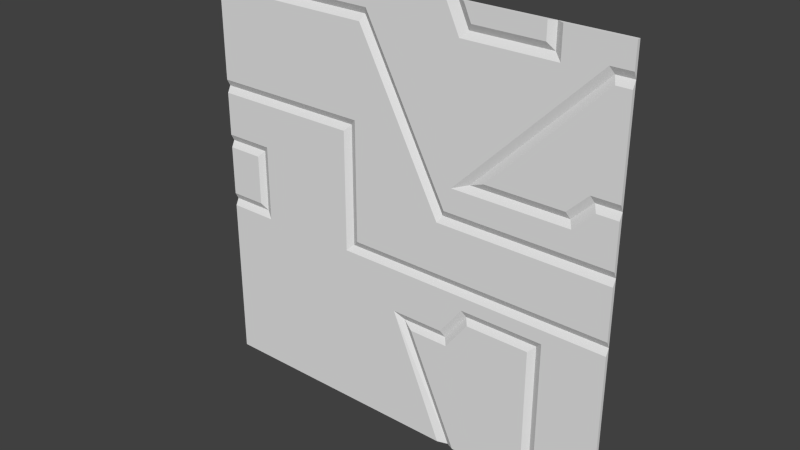 # Source: exec2_1.blend  (saved by Blender 2.76.0; exported with 4.5.12 LTS)
import bpy
from mathutils import Matrix  # noqa: F401  (used for matrix-valued properties, if any)

bpy.ops.wm.read_factory_settings(use_empty=True)
scene = bpy.context.scene
scene.name = 'Scene'

# ---- collections
col_collection_1 = bpy.data.collections.new('Collection 1'); scene.collection.children.link(col_collection_1)

# ---- materials (node trees are filled in below, after node groups)
mat_exec2_1 = bpy.data.materials.new('exec2_1')
mat_exec2_1.alpha_threshold = 0.0
mat_exec2_1.use_transparent_shadow = False
mat_exec2_1.roughness = 0.5
mat_exec2_1.specular_intensity = 0.0

# ---- material node trees

# ---- world
world_world = bpy.data.worlds.new('World'); scene.world = world_world
world_world.color = (0.05088, 0.05088, 0.05088)
world_world.use_sun_shadow = False
world_world.sun_shadow_jitter_overblur = 0.0
world_world.cycles.sampling_method = 'MANUAL'
world_world.cycles.sample_map_resolution = 256

# ---- meshes
me_exec2_1 = bpy.data.meshes.new('exec2_1')
me_exec2_1.from_pydata([(-1.28, 1.28, -1.28), (1.28, 1.28, -1.28), (-1.28, 1.28, 1.28), (1.28, 1.28, 1.28), (0.8801, 1.28, -1.28), (0.8801, 1.28, 1.28), (-0.3398, 1.28, 1.28), (-0.3398, 1.28, -1.28), (-1.28, 1.28, -0.2397), (1.28, 1.28, -0.2397), (0.8801, 1.26, -0.1997), (-0.2998, 1.26, -0.1997), (-1.28, 1.28, -0.3999), (1.28, 1.28, -0.3999), (0.8401, 1.26, -0.4399), (-1.28, 1.28, -0.5799), (1.28, 1.28, -0.5799), (0.8401, 1.26, -0.5799), (1.28, 1.28, 0.1401), (0.8801, 1.26, 0.1001), (-0.2998, 1.26, 0.1401), (-1.28, 1.28, 0.1401), (1.28, 1.28, 0.36), (0.8801, 1.26, 0.4), (-0.2998, 1.26, 0.36), (-1.28, 1.28, 0.36), (1.28, 1.28, 0.4801), (0.8801, 1.26, 0.4801), (-0.2998, 1.26, 0.5201), (-1.28, 1.28, 0.4801), (0.8401, 1.26, 1.18), (-1.28, 1.28, 1.1), (1.28, 1.28, 1.1), (-0.3398, 1.28, 1.1), (-1.02, 1.28, 1.28), (-1.02, 1.28, -1.28), (-1.06, 1.26, -0.1997), (-1.06, 1.26, 0.1001), (-1.02, 1.26, 0.5201), (-1.02, 1.26, 1.06), (0.2507, 1.26, 0.1001), (0.1585, 1.28, 0.36), (0.095, 1.28, 0.4801), (-0.2568, 1.26, 1.06), (1.195, 1.26, 1.06), (0.5871, 1.26, 0.4518), (0.5353, 1.26, 0.4), (0.9084, 1.26, 0.7731), (1.138, 1.28, 0.4801), (1.001, 1.26, 0.4), (0.08608, 1.26, -0.6199), (0.3412, 1.28, -1.28), (0.3412, 1.28, 1.28), (0.3267, 1.26, -0.6199), (0.3412, 1.28, 1.28), (0.4316, 1.26, 1.18), (0.4621, 1.26, -0.4399), (-1.28, 1.26, -0.5799), (-1.28, 1.26, -1.28), (0.9201, 1.26, -1.28), (1.28, 1.26, -1.28), (1.28, 1.26, 1.28), (-1.02, 1.26, 1.28), (-1.28, 1.26, 1.28), (0.9201, 1.26, 1.28), (0.9201, 1.26, 1.1), (0.2812, 1.26, 1.28), (-0.3398, 1.26, 1.28), (-1.02, 1.26, -1.28), (-0.3398, 1.26, -1.28), (1.28, 1.26, -0.3999), (1.28, 1.26, -0.2797), (0.9201, 1.26, -0.3599), (0.8801, 1.26, -0.2797), (-0.3398, 1.26, -0.3999), (-0.3798, 1.26, -0.2797), (-0.9803, 1.26, -0.2797), (-1.28, 1.26, -0.2797), (-1.28, 1.26, -0.3999), (1.28, 1.26, -0.5799), (0.9201, 1.26, -0.5799), (-0.3398, 1.26, -0.5799), (0.4222, 1.26, -0.3599), (-1.02, 1.26, -0.3999), (-1.02, 1.26, -0.5799), (-0.03595, 1.26, -0.5399), (-0.3798, 1.26, 0.1401), (-1.28, 1.26, 0.36), (-1.28, 1.26, 0.1801), (-0.9803, 1.26, 0.1801), (1.28, 1.26, 0.1801), (0.8801, 1.26, 0.1801), (1.28, 1.26, 0.36), (0.8801, 1.26, 0.32), (-0.3798, 1.26, 0.36), (-1.28, 1.26, 0.4401), (-1.02, 1.26, 0.36), (1.038, 1.26, 0.32), (1.28, 1.26, 0.4401), (-0.3798, 1.26, 0.4401), (-1.02, 1.26, 0.4401), (1.28, 1.26, 1.14), (0.8801, 1.26, 1.06), (-0.3398, 1.26, 1.14), (0.366, 1.26, 1.1), (-1.28, 1.26, 1.14), (0.8601, 1.26, 0.8413), (1.159, 1.26, 1.14), (-0.2127, 1.26, 1.14), (-1.02, 1.26, 1.14), (0.2948, 1.26, 0.1801), (0.3388, 1.26, 0.32), (0.1785, 1.26, 0.4), (0.5388, 1.26, 0.5201), (0.115, 1.26, 0.5201), (1.158, 1.26, 0.4401), (0.2867, 1.26, -0.5399), (0.2812, 1.26, -1.28), (0.387, 1.26, -1.28), (0.8801, 1.28, 1.14), (0.8401, 1.26, -1.28), (-1.28, 1.26, 0.1001), (-1.28, 1.26, -0.1997), (0.8401, 1.26, 1.28), (-1.02, 1.28, -0.2397), (0.8801, 1.28, -0.2397), (-0.3398, 1.28, -0.2397), (0.8801, 1.28, -0.5799), (1.28, 1.26, -0.1997), (0.8801, 1.28, -0.3999), (-0.3398, 1.28, 0.1401), (1.28, 1.26, 0.1001), (-1.02, 1.28, 0.1401), (0.8801, 1.28, 0.1401), (-0.3398, 1.28, 0.36), (1.018, 1.28, 0.36), (0.8801, 1.28, 0.36), (-0.3398, 1.28, 0.4801), (-1.28, 1.26, 1.06), (-1.02, 1.28, 0.4801), (-1.28, 1.26, 0.5201), (-0.2327, 1.28, 1.1), (1.28, 1.26, 0.5201), (1.28, 1.26, 1.06), (-0.3398, 1.26, 1.06), (-1.02, 1.28, 1.1), (0.2748, 1.28, 0.1401), (0.1231, 1.26, 0.3413), (0.05964, 1.26, 0.4614), (1.179, 1.28, 1.1), (0.4388, 1.28, 0.36), (0.5588, 1.28, 0.4801), (0.8801, 1.28, 0.8013), (1.121, 1.26, 0.5201), (0.3067, 1.28, -0.5799), (0.02405, 1.28, -0.5799), (0.4422, 1.28, -0.3999), (0.406, 1.28, 1.14), (0.387, 1.26, 1.28)], [(5, 52)], [(12, 15, 57, 78), (22, 26, 98, 92), (134, 137, 99, 94), (16, 13, 70, 79), (41, 146, 110, 112), (29, 25, 87, 95), (141, 42, 114, 108), (157, 54, 66, 104), (124, 8, 77, 76), (33, 141, 108, 103), (9, 125, 73, 71), (11, 10, 19, 40, 20), (10, 128, 131, 19), (146, 133, 91, 110), (20, 40, 147, 24), (133, 18, 90, 91), (126, 130, 86, 75), (24, 147, 148, 28), (23, 49, 153, 27), (21, 132, 89, 88), (155, 154, 116, 85), (5, 119, 65, 64), (27, 153, 142, 143, 44, 47), (28, 148, 43, 144), (38, 28, 144, 39), (140, 38, 39, 138), (51, 155, 85, 117), (35, 7, 69, 68), (152, 149, 107, 106), (122, 36, 37, 121), (61, 64, 65, 102, 107, 101), (137, 139, 100, 99), (1, 16, 79, 60), (145, 33, 103, 109), (136, 150, 111, 93), (151, 152, 106, 113), (47, 45, 27), (45, 46, 23, 27), (15, 0, 58, 57), (42, 41, 112, 114), (50, 118, 120, 17, 53), (56, 53, 17, 14), (158, 55, 30, 123), (83, 74, 75, 76), (74, 82, 72, 73, 75), (72, 70, 71, 73), (80, 79, 70, 72), (81, 85, 116, 82, 74), (84, 81, 74, 83), (68, 69, 81, 84), (69, 117, 85, 81), (59, 60, 79, 80), (76, 75, 86, 89), (89, 86, 94, 96), (91, 90, 92, 97, 93), (96, 94, 99, 100), (2, 31, 105, 63), (87, 96, 100, 95), (88, 89, 96, 87), (58, 68, 84, 57), (57, 84, 83, 78), (78, 83, 76, 77), (112, 110, 91, 93, 111), (114, 112, 111, 113), (108, 114, 113, 106, 102), (106, 107, 102), (115, 97, 92, 98), (4, 1, 60, 59), (26, 48, 115, 98), (139, 29, 95, 100), (150, 151, 113, 111), (127, 4, 59, 80), (3, 61, 101, 32), (7, 51, 117, 69), (3, 5, 64, 61), (48, 135, 97, 115), (132, 124, 76, 89), (13, 9, 71, 70), (156, 129, 72, 82), (25, 21, 88, 87), (125, 126, 75, 73), (154, 156, 82, 116), (119, 157, 104, 65), (130, 134, 94, 86), (18, 22, 92, 90), (129, 127, 80, 72), (0, 35, 68, 58), (8, 12, 78, 77), (31, 145, 109, 105), (135, 136, 93, 97), (149, 32, 101, 107), (104, 66, 67, 62, 63, 105, 109, 103, 108, 102, 65), (120, 118, 51, 4), (123, 30, 119, 5), (122, 121, 21, 8), (36, 122, 8, 124), (10, 11, 126, 125), (128, 10, 125, 9), (14, 17, 127, 129), (17, 120, 4, 127), (131, 128, 9, 18), (11, 20, 130, 126), (121, 37, 132, 21), (19, 131, 18, 133), (20, 24, 134, 130), (49, 23, 136, 135), (24, 28, 137, 134), (140, 138, 31, 29), (38, 140, 29, 139), (143, 142, 26, 32), (144, 43, 141, 33), (138, 39, 145, 31), (28, 38, 139, 137), (39, 144, 33, 145), (37, 36, 124, 132), (40, 19, 133, 146), (147, 40, 146, 41), (148, 147, 41, 42), (43, 148, 42, 141), (44, 143, 32, 149), (23, 46, 150, 136), (45, 47, 152, 151), (46, 45, 151, 150), (47, 44, 149, 152), (142, 153, 48, 26), (153, 49, 135, 48), (50, 53, 154, 155), (118, 50, 155, 51), (56, 14, 129, 156), (158, 123, 5, 54), (30, 55, 157, 119), (55, 158, 54, 157), (53, 56, 156, 154), (34, 2, 63, 62, 67, 66, 54, 6)])
_uv = me_exec2_1.uv_layers.new(name='UVMap')
_uv.uv.foreach_set('vector', [0.0, 0.3438, 0.0, 0.2735, 0.0, 0.2735, 0.0, 0.3438, 1.0, 0.6406, 1.0, 0.6875, 1.0, 0.6719, 1.0, 0.6406, 0.3673, 0.6406, 0.3673, 0.6875, 0.3516, 0.6719, 0.3516, 0.6406, 1.0, 0.2735, 1.0, 0.3438, 1.0, 0.3438, 1.0, 0.2735, 0.797, 0.559, 0.845, 0.5591, 0.84, 0.5661, 0.792, 0.566, 0.0, 0.6875, 0.0, 0.6406, 0.0, 0.6406, 0.0, 0.6719, 0.6356, 0.5589, 0.7708, 0.559, 0.7658, 0.566, 0.6306, 0.5659, 0.6965, 0.9444, 0.6595, 0.9446, 0.6534, 0.9316, 0.7011, 0.9317, 0.0932, 0.4049, 0.01126, 0.4049, 0.01126, 0.3922, 0.1058, 0.3922, 0.3673, 0.9297, 0.4091, 0.9297, 0.4169, 0.9453, 0.3673, 0.9453, 1.0, 0.4064, 0.8438, 0.4064, 0.8438, 0.3907, 1.0, 0.3907, 0.3829, 0.422, 0.8438, 0.422, 0.8438, 0.5391, 0.5979, 0.5391, 0.3829, 0.5547, 0.8438, 0.422, 1.0, 0.422, 1.0, 0.5391, 0.8438, 0.5391, 0.6162, 0.5547, 0.8349, 0.5547, 0.8349, 0.5703, 0.6234, 0.5703, 0.3829, 0.5547, 0.5979, 0.5391, 0.5481, 0.6333, 0.3829, 0.6406, 0.8438, 0.5547, 1.0, 0.5547, 1.0, 0.5703, 0.8438, 0.5703, 0.3673, 0.4064, 0.3673, 0.5547, 0.3516, 0.5547, 0.3516, 0.3907, 0.3829, 0.6406, 0.5481, 0.6333, 0.5233, 0.6802, 0.3829, 0.7032, 0.8438, 0.6563, 0.891, 0.6563, 0.9379, 0.7032, 0.8438, 0.6875, 0.01206, 0.5563, 0.09261, 0.5563, 0.105, 0.5687, 0.01206, 0.5687, 0.5216, 0.2757, 0.6011, 0.2757, 0.5955, 0.2869, 0.5047, 0.2869, 0.8464, 0.9948, 0.8464, 0.9582, 0.8568, 0.9477, 0.8568, 0.9948, 0.8438, 0.6875, 0.9379, 0.7032, 1.0, 0.7032, 1.0, 0.914, 0.9698, 0.914, 0.8573, 0.802, 0.3829, 0.7032, 0.5233, 0.6802, 0.3997, 0.914, 0.3673, 0.914, 0.1015, 0.7032, 0.3829, 0.7032, 0.3673, 0.914, 0.1015, 0.914, 0.0, 0.7032, 0.1015, 0.7032, 0.1015, 0.914, 5.429e-08, 0.914, 0.6005, 0.3934, 0.5178, 0.3934, 0.5113, 0.3884, 0.5979, 0.3884, 0.1015, 5.429e-08, 0.3673, 0.0, 0.3673, 0.0, 0.1015, 5.429e-08, 0.9812, 0.935, 0.9948, 0.935, 0.9952, 0.9405, 0.9817, 0.9405, 0.0006646, 0.4229, 0.08516, 0.4229, 0.08516, 0.5382, 0.0006646, 0.5382, 0.978, 1.0, 0.8594, 1.0, 0.8594, 0.9298, 0.8438, 0.914, 0.9372, 0.9444, 0.978, 0.9453, 0.3673, 0.6875, 0.1015, 0.6875, 0.1015, 0.6719, 0.3516, 0.6719, 1.0, 5.429e-08, 1.0, 0.2735, 1.0, 0.2735, 1.0, 5.429e-08, 0.1015, 0.9297, 0.3673, 0.9297, 0.3673, 0.9453, 0.1015, 0.9453, 0.8438, 0.6386, 0.7058, 0.6386, 0.6668, 0.6271, 0.8438, 0.6271, 0.9666, 0.935, 0.9812, 0.935, 0.9817, 0.9405, 0.9671, 0.9405, 0.8573, 0.802, 0.7293, 0.6765, 0.8438, 0.6875, 0.7293, 0.6765, 0.7091, 0.6563, 0.8438, 0.6563, 0.8438, 0.6875, 0.0, 0.2735, 0.0, 5.429e-08, 0.0, 5.429e-08, 0.0, 0.2735, 0.7708, 0.559, 0.797, 0.559, 0.792, 0.566, 0.7658, 0.566, 0.5424, 0.257, 0.6588, 0.00154, 0.8268, 0.00154, 0.8268, 0.2725, 0.6355, 0.257, 0.6879, 0.3266, 0.6355, 0.257, 0.8268, 0.2725, 0.8268, 0.3266, 0.6545, 0.999, 0.6722, 0.962, 0.8236, 0.962, 0.8236, 0.999, 0.1015, 0.3438, 0.3673, 0.3438, 0.3516, 0.3907, 0.1171, 0.3907, 0.3673, 0.3438, 0.6649, 0.3594, 0.8594, 0.3594, 0.8438, 0.3907, 0.3516, 0.3907, 0.8594, 0.3594, 1.0, 0.3438, 1.0, 0.3907, 0.8438, 0.3907, 0.8594, 0.2735, 1.0, 0.2735, 1.0, 0.3438, 0.8594, 0.3594, 0.3673, 0.2735, 0.472, 0.2984, 0.5732, 0.2984, 0.6122, 0.3602, 0.3673, 0.3438, 0.1015, 0.2735, 0.3673, 0.2735, 0.3673, 0.3438, 0.1015, 0.3438, 0.1015, 5.429e-08, 0.3673, 0.0, 0.3673, 0.2735, 0.1015, 0.2735, 0.3673, 0.0, 0.5928, 0.0, 0.472, 0.2984, 0.3673, 0.2735, 0.8594, 5.429e-08, 1.0, 5.429e-08, 1.0, 0.2735, 0.8594, 0.2735, 0.1171, 0.3907, 0.3516, 0.3907, 0.3516, 0.5547, 0.1171, 0.5703, 0.1171, 0.5703, 0.3516, 0.5547, 0.3516, 0.6406, 0.1015, 0.6406, 0.8438, 0.5796, 1.0, 0.5796, 1.0, 0.6406, 0.9297, 0.625, 0.8438, 0.625, 0.1015, 0.6406, 0.3516, 0.6406, 0.3516, 0.6719, 0.1015, 0.6719, 0.0, 1.0, 5.429e-08, 0.9297, 5.429e-08, 0.9453, 0.0, 1.0, 0.0, 0.6406, 0.1015, 0.6406, 0.1015, 0.6719, 0.0, 0.6719, 0.0, 0.5703, 0.1171, 0.5703, 0.1015, 0.6406, 0.0, 0.6406, 0.0, 5.429e-08, 0.1015, 5.429e-08, 0.1015, 0.2735, 0.0, 0.2735, 0.0, 0.2735, 0.1015, 0.2735, 0.1015, 0.3438, 0.0, 0.3438, 0.0, 0.3438, 0.1015, 0.3438, 0.1171, 0.3907, 0.0, 0.3907, 0.5952, 0.6563, 0.6406, 0.5796, 0.8438, 0.5796, 0.8438, 0.625, 0.6406, 0.625, 0.5704, 0.7032, 0.5952, 0.6563, 0.6206, 0.6333, 0.6987, 0.7114, 0.4424, 0.9533, 0.5704, 0.7032, 0.6987, 0.7114, 0.8242, 0.8369, 0.8438, 0.914, 0.8242, 0.8369, 0.9372, 0.9444, 0.8438, 0.914, 0.974, 0.6719, 0.9271, 0.625, 1.0, 0.6406, 1.0, 0.6719, 0.8438, 5.429e-08, 1.0, 5.429e-08, 1.0, 5.429e-08, 0.8594, 5.429e-08, 0.9885, 0.6862, 0.9644, 0.6862, 0.9678, 0.6732, 0.9885, 0.6732, 0.1015, 0.6875, 0.0, 0.6875, 0.0, 0.6719, 0.1015, 0.6719, 0.9611, 0.935, 0.9666, 0.935, 0.9671, 0.9405, 0.958, 0.9405, 0.8438, 0.2735, 0.8438, 5.429e-08, 0.8594, 5.429e-08, 0.8594, 0.2735, 1.0, 1.0, 1.0, 1.0, 1.0, 0.9453, 1.0, 0.9297, 0.3673, 0.0, 0.6333, 0.0, 0.6099, 0.0, 0.3673, 0.0, 1.0, 1.0, 0.8438, 1.0, 0.8594, 1.0, 1.0, 1.0, 0.9988, 0.6759, 0.9674, 0.6759, 0.9648, 0.668, 0.9962, 0.668, 0.1033, 0.5368, 0.1033, 0.4243, 0.1152, 0.4125, 0.1152, 0.5486, 1.0, 0.3438, 1.0, 0.4064, 1.0, 0.3907, 1.0, 0.3438, 0.6727, 0.3438, 0.8438, 0.3438, 0.8594, 0.3594, 0.6649, 0.3594, 0.0, 0.6406, 0.0, 0.5547, 0.0, 0.5703, 0.0, 0.6406, 0.8438, 0.4064, 0.3673, 0.4064, 0.3516, 0.3907, 0.8438, 0.3907, 0.5399, 0.2845, 0.5883, 0.2846, 0.5925, 0.2932, 0.5441, 0.2931, 0.8271, 0.9439, 0.6753, 0.9439, 0.6625, 0.9313, 0.8399, 0.9313, 0.3673, 0.5547, 0.3673, 0.6406, 0.3516, 0.6406, 0.3516, 0.5547, 1.0, 0.5547, 1.0, 0.6406, 1.0, 0.6406, 1.0, 0.5703, 0.8438, 0.3438, 0.8438, 0.2735, 0.8594, 0.2735, 0.8594, 0.3594, 0.0, 5.429e-08, 0.1015, 5.429e-08, 0.1015, 5.429e-08, 0.0, 5.429e-08, 0.0, 0.4064, 0.0, 0.3438, 0.0, 0.3438, 0.0, 0.3907, 5.429e-08, 0.9297, 0.1015, 0.9297, 0.1015, 0.9453, 5.429e-08, 0.9453, 0.8975, 0.6406, 0.8438, 0.6406, 0.8438, 0.625, 0.9053, 0.625, 0.9604, 0.9297, 1.0, 0.9297, 1.0, 0.9453, 0.9526, 0.9453, 0.627, 0.9298, 0.5938, 1.0, 0.3603, 1.0, 0.1003, 1.0, 0.0, 1.0, 5.429e-08, 0.9533, 0.1015, 0.9533, 0.3892, 0.9533, 0.442, 0.9533, 0.8438, 0.914, 0.8594, 0.9298, 0.8282, 5.429e-08, 0.6512, 0.0, 0.6333, 0.0, 0.8438, 5.429e-08, 0.831, 0.9899, 0.831, 0.9653, 0.8409, 0.9555, 0.8409, 0.9899, 0.0, 0.422, 0.0, 0.5391, 0.0, 0.5547, 0.0, 0.4064, 0.0759, 0.4198, 0.01435, 0.4198, 0.01435, 0.4086, 0.0871, 0.4086, 0.8438, 0.422, 0.3829, 0.422, 0.3673, 0.4064, 0.8438, 0.4064, 1.0, 0.422, 0.8438, 0.422, 0.8438, 0.4064, 1.0, 0.4064, 0.8301, 0.308, 0.8301, 0.2572, 0.8419, 0.2572, 0.8419, 0.3226, 0.8301, 0.2572, 0.8301, 0.00273, 0.8419, 0.00273, 0.8419, 0.2572, 1.0, 0.5391, 1.0, 0.422, 1.0, 0.4064, 1.0, 0.5547, 0.3829, 0.422, 0.3829, 0.5547, 0.3673, 0.5547, 0.3673, 0.4064, 0.01506, 0.5414, 0.0754, 0.5414, 0.08639, 0.5524, 0.01506, 0.5524, 0.8438, 0.5391, 1.0, 0.5391, 1.0, 0.5547, 0.8438, 0.5547, 0.3829, 0.5547, 0.3829, 0.6406, 0.3673, 0.6406, 0.3673, 0.5547, 0.891, 0.6563, 0.8438, 0.6563, 0.8438, 0.6406, 0.8975, 0.6406, 0.3829, 0.6406, 0.3829, 0.7032, 0.3673, 0.6875, 0.3673, 0.6406, 0.0, 0.7032, 5.429e-08, 0.914, 5.429e-08, 0.9297, 0.0, 0.6875, 0.1015, 0.7032, 0.0, 0.7032, 0.0, 0.6875, 0.1015, 0.6875, 1.0, 0.914, 1.0, 0.7032, 1.0, 0.6875, 1.0, 0.9297, 0.3673, 0.914, 0.3997, 0.914, 0.4091, 0.9297, 0.3673, 0.9297, 5.429e-08, 0.914, 0.1015, 0.914, 0.1015, 0.9297, 5.429e-08, 0.9297, 0.3829, 0.7032, 0.1015, 0.7032, 0.1015, 0.6875, 0.3673, 0.6875, 0.1015, 0.914, 0.3673, 0.914, 0.3673, 0.9297, 0.1015, 0.9297, 0.08717, 0.529, 0.08717, 0.4321, 0.1001, 0.4191, 0.1001, 0.5419, 0.5979, 0.5391, 0.8438, 0.5391, 0.8438, 0.5547, 0.6073, 0.5547, 0.6934, 0.5307, 0.72, 0.5307, 0.7179, 0.5474, 0.6937, 0.5475, 0.6802, 0.5307, 0.6934, 0.5307, 0.6937, 0.5475, 0.6804, 0.5475, 0.6143, 0.5308, 0.6802, 0.5307, 0.6804, 0.5475, 0.6122, 0.5476, 0.9981, 0.9197, 0.9926, 0.9197, 0.9926, 0.9102, 0.9992, 0.9102, 0.8438, 0.6563, 0.7091, 0.6563, 0.6714, 0.6406, 0.8438, 0.6406, 0.9891, 0.6964, 0.9685, 0.6964, 0.9685, 0.6946, 0.9891, 0.6946, 0.9925, 0.6964, 0.9891, 0.6964, 0.9891, 0.6946, 0.9968, 0.6946, 0.9685, 0.6964, 0.9501, 0.6964, 0.9493, 0.6946, 0.9685, 0.6946, 0.9922, 0.7008, 0.9492, 0.7008, 0.9537, 0.6899, 0.9922, 0.6899, 0.9808, 0.6983, 0.9576, 0.6983, 0.9553, 0.6928, 0.9785, 0.6928, 0.5499, 0.2615, 0.6, 0.2615, 0.5959, 0.2698, 0.537, 0.2698, 0.5401, 0.2298, 0.529, 0.2541, 0.5267, 0.2556, 0.5385, 0.2298, 0.6923, 0.3293, 0.8175, 0.3293, 0.8308, 0.3426, 0.6857, 0.3426, 0.6499, 1.0, 0.8282, 1.0, 0.8438, 1.0, 0.6333, 1.0, 0.8092, 0.9591, 0.6889, 0.9591, 0.6814, 0.9473, 0.821, 0.9473, 0.6955, 0.9649, 0.6746, 0.9649, 0.6711, 0.9575, 0.7002, 0.9575, 0.5444, 0.2616, 0.5955, 0.2616, 0.6, 0.2706, 0.549, 0.2706, 0.1015, 1.0, 0.0, 1.0, 0.0, 1.0, 0.1015, 1.0, 0.3673, 1.0, 0.6099, 1.0, 0.6333, 1.0, 0.3673, 1.0])
_ca = me_exec2_1.color_attributes.new('Col', 'BYTE_COLOR', 'CORNER')
_ca.data.foreach_set('color', [0.02315, 0.0, 0.0, 1.0, 0.02315, 0.0, 0.0, 1.0, 0.02315, 0.0, 0.0, 1.0, 0.02315, 0.0, 0.0, 1.0, 0.02315, 0.0, 0.0, 1.0, 0.02315, 0.0, 0.0, 1.0, 0.02315, 0.0, 0.0, 1.0, 0.02315, 0.0, 0.0, 1.0, 0.02315, 0.0, 0.0, 1.0, 0.02315, 0.0, 0.0, 1.0, 0.02315, 0.0, 0.0, 1.0, 0.02315, 0.0, 0.0, 1.0, 0.02315, 0.0, 0.0, 1.0, 0.02315, 0.0, 0.0, 1.0, 0.02315, 0.0, 0.0, 1.0, 0.02315, 0.0, 0.0, 1.0, 0.02315, 0.0, 0.0, 1.0, 0.02315, 0.0, 0.0, 1.0, 0.02315, 0.0, 0.0, 1.0, 0.02315, 0.0, 0.0, 1.0, 0.02315, 0.0, 0.0, 1.0, 0.02315, 0.0, 0.0, 1.0, 0.02315, 0.0, 0.0, 1.0, 0.02315, 0.0, 0.0, 1.0, 0.02315, 0.0, 0.0, 1.0, 0.02315, 0.0, 0.0, 1.0, 0.02315, 0.0, 0.0, 1.0, 0.02315, 0.0, 0.0, 1.0, 0.02315, 0.0, 0.0, 1.0, 0.02315, 0.0, 0.0, 1.0, 0.02315, 0.0, 0.0, 1.0, 0.02315, 0.0, 0.0, 1.0, 0.02315, 0.0, 0.0, 1.0, 0.02315, 0.0, 0.0, 1.0, 0.02315, 0.0, 0.0, 1.0, 0.02315, 0.0, 0.0, 1.0, 0.02315, 0.0, 0.0, 1.0, 0.02315, 0.0, 0.0, 1.0, 0.02315, 0.0, 0.0, 1.0, 0.02315, 0.0, 0.0, 1.0, 0.02315, 0.0, 0.0, 1.0, 0.02315, 0.0, 0.0, 1.0, 0.02315, 0.0, 0.0, 1.0, 0.02315, 0.0, 0.0, 1.0, 0.02315, 0.0, 0.0, 1.0, 0.02315, 0.0, 0.0, 1.0, 0.02315, 0.0, 0.0, 1.0, 0.02315, 0.0, 0.0, 1.0, 0.02315, 0.0, 0.0, 1.0, 0.02315, 0.0, 0.0, 1.0, 0.02315, 0.0, 0.0, 1.0, 0.02315, 0.0, 0.0, 1.0, 0.02315, 0.0, 0.0, 1.0, 0.02315, 0.0, 0.0, 1.0, 0.02315, 0.0, 0.0, 1.0, 0.02315, 0.0, 0.0, 1.0, 0.02315, 0.0, 0.0, 1.0, 0.02315, 0.0, 0.0, 1.0, 0.02315, 0.0, 0.0, 1.0, 0.02315, 0.0, 0.0, 1.0, 0.02315, 0.0, 0.0, 1.0, 0.02315, 0.0, 0.0, 1.0, 0.02315, 0.0, 0.0, 1.0, 0.02315, 0.0, 0.0, 1.0, 0.02315, 0.0, 0.0, 1.0, 0.02315, 0.0, 0.0, 1.0, 0.02315, 0.0, 0.0, 1.0, 0.02315, 0.0, 0.0, 1.0, 0.02315, 0.0, 0.0, 1.0, 0.02315, 0.0, 0.0, 1.0, 0.02315, 0.0, 0.0, 1.0, 0.02315, 0.0, 0.0, 1.0, 0.02315, 0.0, 0.0, 1.0, 0.02315, 0.0, 0.0, 1.0, 0.02315, 0.0, 0.0, 1.0, 0.02315, 0.0, 0.0, 1.0, 0.02315, 0.0, 0.0, 1.0, 0.02315, 0.0, 0.0, 1.0, 0.02315, 0.0, 0.0, 1.0, 0.02315, 0.0, 0.0, 1.0, 0.02315, 0.0, 0.0, 1.0, 0.02315, 0.0, 0.0, 1.0, 0.02315, 0.0, 0.0, 1.0, 0.02315, 0.0, 0.0, 1.0, 0.02315, 0.0, 0.0, 1.0, 0.02315, 0.0, 0.0, 1.0, 0.02315, 0.0, 0.0, 1.0, 0.02315, 0.0, 0.0, 1.0, 0.02315, 0.0, 0.0, 1.0, 0.02315, 0.0, 0.0, 1.0, 0.02315, 0.0, 0.0, 1.0, 0.02315, 0.0, 0.0, 1.0, 0.02315, 0.0, 0.0, 1.0, 0.02315, 0.0, 0.0, 1.0, 0.02315, 0.0, 0.0, 1.0, 0.02315, 0.0, 0.0, 1.0, 0.02315, 0.0, 0.0, 1.0, 0.02315, 0.0, 0.0, 1.0, 0.02315, 0.0, 0.0, 1.0, 0.02315, 0.0, 0.0, 1.0, 0.02315, 0.0, 0.0, 1.0, 0.02315, 0.0, 0.0, 1.0, 0.02315, 0.0, 0.0, 1.0, 0.02315, 0.0, 0.0, 1.0, 0.02315, 0.0, 0.0, 1.0, 0.02315, 0.0, 0.0, 1.0, 0.02315, 0.0, 0.0, 1.0, 0.02315, 0.0, 0.0, 1.0, 0.02315, 0.0, 0.0, 1.0, 0.02315, 0.0, 0.0, 1.0, 0.02315, 0.0, 0.0, 1.0, 0.02315, 0.0, 0.0, 1.0, 0.02315, 0.0, 0.0, 1.0, 0.02315, 0.0, 0.0, 1.0, 0.02315, 0.0, 0.0, 1.0, 0.02315, 0.0, 0.0, 1.0, 0.02315, 0.0, 0.0, 1.0, 0.02315, 0.0, 0.0, 1.0, 0.02315, 0.0, 0.0, 1.0, 0.02315, 0.0, 0.0, 1.0, 0.02315, 0.0, 0.0, 1.0, 0.02315, 0.0, 0.0, 1.0, 0.02315, 0.0, 0.0, 1.0, 0.02315, 0.0, 0.0, 1.0, 0.02315, 0.0, 0.0, 1.0, 0.02315, 0.0, 0.0, 1.0, 0.02315, 0.0, 0.0, 1.0, 0.02315, 0.0, 0.0, 1.0, 0.02315, 0.0, 0.0, 1.0, 0.02315, 0.0, 0.0, 1.0, 0.02315, 0.0, 0.0, 1.0, 0.02315, 0.0, 0.0, 1.0, 0.02315, 0.0, 0.0, 1.0, 0.02315, 0.0, 0.0, 1.0, 0.02315, 0.0, 0.0, 1.0, 0.02315, 0.0, 0.0, 1.0, 0.02315, 0.0, 0.0, 1.0, 0.02315, 0.0, 0.0, 1.0, 0.02315, 0.0, 0.0, 1.0, 0.02315, 0.0, 0.0, 1.0, 0.02315, 0.0, 0.0, 1.0, 0.02315, 0.0, 0.0, 1.0, 0.02315, 0.0, 0.0, 1.0, 0.02315, 0.0, 0.0, 1.0, 0.02315, 0.0, 0.0, 1.0, 0.02315, 0.0, 0.0, 1.0, 0.02315, 0.0, 0.0, 1.0, 0.02315, 0.0, 0.0, 1.0, 0.02315, 0.0, 0.0, 1.0, 0.02315, 0.0, 0.0, 1.0, 0.02315, 0.0, 0.0, 1.0, 0.02315, 0.0, 0.0, 1.0, 0.02315, 0.0, 0.0, 1.0, 0.02315, 0.0, 0.0, 1.0, 0.02315, 0.0, 0.0, 1.0, 0.02315, 0.0, 0.0, 1.0, 0.02315, 0.0, 0.0, 1.0, 0.02315, 0.0, 0.0, 1.0, 0.02315, 0.0, 0.0, 1.0, 0.02315, 0.0, 0.0, 1.0, 0.02315, 0.0, 0.0, 1.0, 0.02315, 0.0, 0.0, 1.0, 0.02315, 0.0, 0.0, 1.0, 0.02315, 0.0, 0.0, 1.0, 0.02315, 0.0, 0.0, 1.0, 0.02315, 0.0, 0.0, 1.0, 0.02315, 0.0, 0.0, 1.0, 0.02315, 0.0, 0.0, 1.0, 0.02315, 0.0, 0.0, 1.0, 0.02315, 0.0, 0.0, 1.0, 0.02315, 0.0, 0.0, 1.0, 0.02315, 0.0, 0.0, 1.0, 0.02315, 0.0, 0.0, 1.0, 0.02315, 0.0, 0.0, 1.0, 0.02315, 0.0, 0.0, 1.0, 0.02315, 0.0, 0.0, 1.0, 0.02315, 0.0, 0.0, 1.0, 0.02315, 0.0, 0.0, 1.0, 0.02315, 0.0, 0.0, 1.0, 0.02315, 0.0, 0.0, 1.0, 0.02315, 0.0, 0.0, 1.0, 0.02315, 0.0, 0.0, 1.0, 0.02315, 0.0, 0.0, 1.0, 0.02315, 0.0, 0.0, 1.0, 0.02315, 0.0, 0.0, 1.0, 0.02315, 0.0, 0.0, 1.0, 0.02315, 0.0, 0.0, 1.0, 0.02315, 0.0, 0.0, 1.0, 0.02315, 0.0, 0.0, 1.0, 0.02315, 0.0, 0.0, 1.0, 0.02315, 0.0, 0.0, 1.0, 0.02315, 0.0, 0.0, 1.0, 0.02315, 0.0, 0.0, 1.0, 0.02315, 0.0, 0.0, 1.0, 0.02315, 0.0, 0.0, 1.0, 0.02315, 0.0, 0.0, 1.0, 0.02315, 0.0, 0.0, 1.0, 0.02315, 0.0, 0.0, 1.0, 0.02315, 0.0, 0.0, 1.0, 0.02315, 0.0, 0.0, 1.0, 0.02315, 0.0, 0.0, 1.0, 0.02315, 0.0, 0.0, 1.0, 0.02315, 0.0, 0.0, 1.0, 0.02315, 0.0, 0.0, 1.0, 0.02315, 0.0, 0.0, 1.0, 0.02315, 0.0, 0.0, 1.0, 0.02315, 0.0, 0.0, 1.0, 0.02315, 0.0, 0.0, 1.0, 0.02315, 0.0, 0.0, 1.0, 0.02315, 0.0, 0.0, 1.0, 0.02315, 0.0, 0.0, 1.0, 0.02315, 0.0, 0.0, 1.0, 0.02315, 0.0, 0.0, 1.0, 0.02315, 0.0, 0.0, 1.0, 0.02315, 0.0, 0.0, 1.0, 0.02315, 0.0, 0.0, 1.0, 0.02315, 0.0, 0.0, 1.0, 0.02315, 0.0, 0.0, 1.0, 0.02315, 0.0, 0.0, 1.0, 0.02315, 0.0, 0.0, 1.0, 0.02315, 0.0, 0.0, 1.0, 0.02315, 0.0, 0.0, 1.0, 0.02315, 0.0, 0.0, 1.0, 0.02315, 0.0, 0.0, 1.0, 0.02315, 0.0, 0.0, 1.0, 0.02315, 0.0, 0.0, 1.0, 0.02315, 0.0, 0.0, 1.0, 0.02315, 0.0, 0.0, 1.0, 0.02315, 0.0, 0.0, 1.0, 0.02315, 0.0, 0.0, 1.0, 0.02315, 0.0, 0.0, 1.0, 0.02315, 0.0, 0.0, 1.0, 0.02315, 0.0, 0.0, 1.0, 0.02315, 0.0, 0.0, 1.0, 0.02315, 0.0, 0.0, 1.0, 0.02315, 0.0, 0.0, 1.0, 0.02315, 0.0, 0.0, 1.0, 0.02315, 0.0, 0.0, 1.0, 0.02315, 0.0, 0.0, 1.0, 0.02315, 0.0, 0.0, 1.0, 0.02315, 0.0, 0.0, 1.0, 0.02315, 0.0, 0.0, 1.0, 0.02315, 0.0, 0.0, 1.0, 0.02315, 0.0, 0.0, 1.0, 0.02315, 0.0, 0.0, 1.0, 0.02315, 0.0, 0.0, 1.0, 0.02315, 0.0, 0.0, 1.0, 0.02315, 0.0, 0.0, 1.0, 0.02315, 0.0, 0.0, 1.0, 0.02315, 0.0, 0.0, 1.0, 0.02315, 0.0, 0.0, 1.0, 0.02315, 0.0, 0.0, 1.0, 0.02315, 0.0, 0.0, 1.0, 0.02315, 0.0, 0.0, 1.0, 0.02315, 0.0, 0.0, 1.0, 0.02315, 0.0, 0.0, 1.0, 0.02315, 0.0, 0.0, 1.0, 0.02315, 0.0, 0.0, 1.0, 0.02315, 0.0, 0.0, 1.0, 0.02315, 0.0, 0.0, 1.0, 0.02315, 0.0, 0.0, 1.0, 0.02315, 0.0, 0.0, 1.0, 0.02315, 0.0, 0.0, 1.0, 0.02315, 0.0, 0.0, 1.0, 0.02315, 0.0, 0.0, 1.0, 0.02315, 0.0, 0.0, 1.0, 0.02315, 0.0, 0.0, 1.0, 0.02315, 0.0, 0.0, 1.0, 0.02315, 0.0, 0.0, 1.0, 0.02315, 0.0, 0.0, 1.0, 0.02315, 0.0, 0.0, 1.0, 0.02315, 0.0, 0.0, 1.0, 0.02315, 0.0, 0.0, 1.0, 0.02315, 0.0, 0.0, 1.0, 0.02315, 0.0, 0.0, 1.0, 0.02315, 0.0, 0.0, 1.0, 0.02315, 0.0, 0.0, 1.0, 0.02315, 0.0, 0.0, 1.0, 0.02315, 0.0, 0.0, 1.0, 0.02315, 0.0, 0.0, 1.0, 0.02315, 0.0, 0.0, 1.0, 0.02315, 0.0, 0.0, 1.0, 0.02315, 0.0, 0.0, 1.0, 0.02315, 0.0, 0.0, 1.0, 0.02315, 0.0, 0.0, 1.0, 0.02315, 0.0, 0.0, 1.0, 0.02315, 0.0, 0.0, 1.0, 0.02315, 0.0, 0.0, 1.0, 0.02315, 0.0, 0.0, 1.0, 0.02315, 0.0, 0.0, 1.0, 0.02315, 0.0, 0.0, 1.0, 0.02315, 0.0, 0.0, 1.0, 0.02315, 0.0, 0.0, 1.0, 0.02315, 0.0, 0.0, 1.0, 0.02315, 0.0, 0.0, 1.0, 0.02315, 0.0, 0.0, 1.0, 0.02315, 0.0, 0.0, 1.0, 0.02315, 0.0, 0.0, 1.0, 0.02315, 0.0, 0.0, 1.0, 0.02315, 0.0, 0.0, 1.0, 0.02315, 0.0, 0.0, 1.0, 0.02315, 0.0, 0.0, 1.0, 0.02315, 0.0, 0.0, 1.0, 0.02315, 0.0, 0.0, 1.0, 0.02315, 0.0, 0.0, 1.0, 0.02315, 0.0, 0.0, 1.0, 0.02315, 0.0, 0.0, 1.0, 0.02315, 0.0, 0.0, 1.0, 0.02315, 0.0, 0.0, 1.0, 0.02315, 0.0, 0.0, 1.0, 0.02315, 0.0, 0.0, 1.0, 0.02315, 0.0, 0.0, 1.0, 0.02315, 0.0, 0.0, 1.0, 0.02315, 0.0, 0.0, 1.0, 0.02315, 0.0, 0.0, 1.0, 0.02315, 0.0, 0.0, 1.0, 0.02315, 0.0, 0.0, 1.0, 0.02315, 0.0, 0.0, 1.0, 0.02315, 0.0, 0.0, 1.0, 0.02315, 0.0, 0.0, 1.0, 0.02315, 0.0, 0.0, 1.0, 0.02315, 0.0, 0.0, 1.0, 0.02315, 0.0, 0.0, 1.0, 0.02315, 0.0, 0.0, 1.0, 0.02315, 0.0, 0.0, 1.0, 0.02315, 0.0, 0.0, 1.0, 0.02315, 0.0, 0.0, 1.0, 0.02315, 0.0, 0.0, 1.0, 0.02315, 0.0, 0.0, 1.0, 0.02315, 0.0, 0.0, 1.0, 0.02315, 0.0, 0.0, 1.0, 0.02315, 0.0, 0.0, 1.0, 0.02315, 0.0, 0.0, 1.0, 0.02315, 0.0, 0.0, 1.0, 0.02315, 0.0, 0.0, 1.0, 0.02315, 0.0, 0.0, 1.0, 0.02315, 0.0, 0.0, 1.0, 0.02315, 0.0, 0.0, 1.0, 0.02315, 0.0, 0.0, 1.0, 0.02315, 0.0, 0.0, 1.0, 0.02315, 0.0, 0.0, 1.0, 0.02315, 0.0, 0.0, 1.0, 0.02315, 0.0, 0.0, 1.0, 0.02315, 0.0, 0.0, 1.0, 0.02315, 0.0, 0.0, 1.0, 0.02315, 0.0, 0.0, 1.0, 0.02315, 0.0, 0.0, 1.0, 0.02315, 0.0, 0.0, 1.0, 0.02315, 0.0, 0.0, 1.0, 0.02315, 0.0, 0.0, 1.0, 0.02315, 0.0, 0.0, 1.0, 0.02315, 0.0, 0.0, 1.0, 0.02315, 0.0, 0.0, 1.0, 0.02315, 0.0, 0.0, 1.0, 0.02315, 0.0, 0.0, 1.0, 0.02315, 0.0, 0.0, 1.0, 0.02315, 0.0, 0.0, 1.0, 0.02315, 0.0, 0.0, 1.0, 0.02315, 0.0, 0.0, 1.0, 0.02315, 0.0, 0.0, 1.0, 0.02315, 0.0, 0.0, 1.0, 0.02315, 0.0, 0.0, 1.0, 0.02315, 0.0, 0.0, 1.0, 0.02315, 0.0, 0.0, 1.0, 0.02315, 0.0, 0.0, 1.0, 0.02315, 0.0, 0.0, 1.0, 0.02315, 0.0, 0.0, 1.0, 0.02315, 0.0, 0.0, 1.0, 0.02315, 0.0, 0.0, 1.0, 0.02315, 0.0, 0.0, 1.0, 0.02315, 0.0, 0.0, 1.0, 0.02315, 0.0, 0.0, 1.0, 0.02315, 0.0, 0.0, 1.0, 0.02315, 0.0, 0.0, 1.0, 0.02315, 0.0, 0.0, 1.0, 0.02315, 0.0, 0.0, 1.0, 0.02315, 0.0, 0.0, 1.0, 0.02315, 0.0, 0.0, 1.0, 0.02315, 0.0, 0.0, 1.0, 0.02315, 0.0, 0.0, 1.0, 0.02315, 0.0, 0.0, 1.0, 0.02315, 0.0, 0.0, 1.0, 0.02315, 0.0, 0.0, 1.0, 0.02315, 0.0, 0.0, 1.0, 0.02315, 0.0, 0.0, 1.0, 0.02315, 0.0, 0.0, 1.0, 0.02315, 0.0, 0.0, 1.0, 0.02315, 0.0, 0.0, 1.0, 0.02315, 0.0, 0.0, 1.0, 0.02315, 0.0, 0.0, 1.0, 0.02315, 0.0, 0.0, 1.0, 0.02315, 0.0, 0.0, 1.0, 0.02315, 0.0, 0.0, 1.0, 0.02315, 0.0, 0.0, 1.0, 0.02315, 0.0, 0.0, 1.0, 0.02315, 0.0, 0.0, 1.0, 0.02315, 0.0, 0.0, 1.0, 0.02315, 0.0, 0.0, 1.0, 0.02315, 0.0, 0.0, 1.0, 0.02315, 0.0, 0.0, 1.0, 0.02315, 0.0, 0.0, 1.0, 0.02315, 0.0, 0.0, 1.0, 0.02315, 0.0, 0.0, 1.0, 0.02315, 0.0, 0.0, 1.0, 0.02315, 0.0, 0.0, 1.0, 0.02315, 0.0, 0.0, 1.0, 0.02315, 0.0, 0.0, 1.0, 0.02315, 0.0, 0.0, 1.0, 0.02315, 0.0, 0.0, 1.0, 0.02315, 0.0, 0.0, 1.0, 0.02315, 0.0, 0.0, 1.0, 0.02315, 0.0, 0.0, 1.0, 0.02315, 0.0, 0.0, 1.0, 0.02315, 0.0, 0.0, 1.0, 0.02315, 0.0, 0.0, 1.0, 0.02315, 0.0, 0.0, 1.0, 0.02315, 0.0, 0.0, 1.0, 0.02315, 0.0, 0.0, 1.0, 0.02315, 0.0, 0.0, 1.0, 0.02315, 0.0, 0.0, 1.0, 0.02315, 0.0, 0.0, 1.0, 0.02315, 0.0, 0.0, 1.0, 0.02315, 0.0, 0.0, 1.0, 0.02315, 0.0, 0.0, 1.0, 0.02315, 0.0, 0.0, 1.0, 0.02315, 0.0, 0.0, 1.0, 0.02315, 0.0, 0.0, 1.0, 0.02315, 0.0, 0.0, 1.0, 0.02315, 0.0, 0.0, 1.0, 0.02315, 0.0, 0.0, 1.0, 0.02315, 0.0, 0.0, 1.0, 0.02315, 0.0, 0.0, 1.0, 0.02315, 0.0, 0.0, 1.0, 0.02315, 0.0, 0.0, 1.0, 0.02315, 0.0, 0.0, 1.0, 0.02315, 0.0, 0.0, 1.0, 0.02315, 0.0, 0.0, 1.0, 0.02315, 0.0, 0.0, 1.0, 0.02315, 0.0, 0.0, 1.0, 0.02315, 0.0, 0.0, 1.0, 0.02315, 0.0, 0.0, 1.0, 0.02315, 0.0, 0.0, 1.0, 0.02315, 0.0, 0.0, 1.0, 0.02315, 0.0, 0.0, 1.0, 0.02315, 0.0, 0.0, 1.0, 0.02315, 0.0, 0.0, 1.0, 0.02315, 0.0, 0.0, 1.0, 0.02315, 0.0, 0.0, 1.0, 0.02315, 0.0, 0.0, 1.0, 0.02315, 0.0, 0.0, 1.0, 0.02315, 0.0, 0.0, 1.0, 0.02315, 0.0, 0.0, 1.0, 0.02315, 0.0, 0.0, 1.0, 0.02315, 0.0, 0.0, 1.0, 0.02315, 0.0, 0.0, 1.0, 0.02315, 0.0, 0.0, 1.0, 0.02315, 0.0, 0.0, 1.0, 0.02315, 0.0, 0.0, 1.0, 0.02315, 0.0, 0.0, 1.0, 0.02315, 0.0, 0.0, 1.0, 0.02315, 0.0, 0.0, 1.0, 0.02315, 0.0, 0.0, 1.0, 0.02315, 0.0, 0.0, 1.0, 0.02315, 0.0, 0.0, 1.0, 0.02315, 0.0, 0.0, 1.0, 0.02315, 0.0, 0.0, 1.0, 0.02315, 0.0, 0.0, 1.0, 0.02315, 0.0, 0.0, 1.0, 0.02315, 0.0, 0.0, 1.0, 0.02315, 0.0, 0.0, 1.0, 0.02315, 0.0, 0.0, 1.0, 0.02315, 0.0, 0.0, 1.0, 0.02315, 0.0, 0.0, 1.0, 0.02315, 0.0, 0.0, 1.0, 0.02315, 0.0, 0.0, 1.0, 0.02315, 0.0, 0.0, 1.0, 0.02315, 0.0, 0.0, 1.0, 0.02315, 0.0, 0.0, 1.0, 0.02315, 0.0, 0.0, 1.0, 0.02315, 0.0, 0.0, 1.0, 0.02315, 0.0, 0.0, 1.0, 0.02315, 0.0, 0.0, 1.0, 0.02315, 0.0, 0.0, 1.0, 0.02315, 0.0, 0.0, 1.0, 0.02315, 0.0, 0.0, 1.0, 0.02315, 0.0, 0.0, 1.0, 0.02315, 0.0, 0.0, 1.0, 0.02315, 0.0, 0.0, 1.0, 0.02315, 0.0, 0.0, 1.0, 0.02315, 0.0, 0.0, 1.0, 0.02315, 0.0, 0.0, 1.0, 0.02315, 0.0, 0.0, 1.0, 0.02315, 0.0, 0.0, 1.0, 0.02315, 0.0, 0.0, 1.0, 0.02315, 0.0, 0.0, 1.0, 0.02315, 0.0, 0.0, 1.0, 0.02315, 0.0, 0.0, 1.0, 0.02315, 0.0, 0.0, 1.0, 0.02315, 0.0, 0.0, 1.0, 0.02315, 0.0, 0.0, 1.0, 0.02315, 0.0, 0.0, 1.0, 0.02315, 0.0, 0.0, 1.0, 0.02315, 0.0, 0.0, 1.0, 0.02315, 0.0, 0.0, 1.0, 0.02315, 0.0, 0.0, 1.0, 0.02315, 0.0, 0.0, 1.0, 0.02315, 0.0, 0.0, 1.0, 0.02315, 0.0, 0.0, 1.0, 0.02315, 0.0, 0.0, 1.0, 0.02315, 0.0, 0.0, 1.0, 0.02315, 0.0, 0.0, 1.0, 0.02315, 0.0, 0.0, 1.0, 0.02315, 0.0, 0.0, 1.0, 0.02315, 0.0, 0.0, 1.0, 0.02315, 0.0, 0.0, 1.0, 0.02315, 0.0, 0.0, 1.0, 0.02315, 0.0, 0.0, 1.0, 0.02315, 0.0, 0.0, 1.0, 0.02315, 0.0, 0.0, 1.0, 0.02315, 0.0, 0.0, 1.0, 0.02315, 0.0, 0.0, 1.0, 0.02315, 0.0, 0.0, 1.0, 0.02315, 0.0, 0.0, 1.0, 0.02315, 0.0, 0.0, 1.0, 0.02315, 0.0, 0.0, 1.0, 0.02315, 0.0, 0.0, 1.0, 0.02315, 0.0, 0.0, 1.0, 0.02315, 0.0, 0.0, 1.0, 0.02315, 0.0, 0.0, 1.0, 0.02315, 0.0, 0.0, 1.0, 0.02315, 0.0, 0.0, 1.0, 0.02315, 0.0, 0.0, 1.0, 0.02315, 0.0, 0.0, 1.0, 0.02315, 0.0, 0.0, 1.0, 0.02315, 0.0, 0.0, 1.0, 0.02315, 0.0, 0.0, 1.0, 0.02315, 0.0, 0.0, 1.0, 0.02315, 0.0, 0.0, 1.0, 0.02315, 0.0, 0.0, 1.0, 0.02315, 0.0, 0.0, 1.0, 0.02315, 0.0, 0.0, 1.0, 0.02315, 0.0, 0.0, 1.0, 0.02315, 0.0, 0.0, 1.0, 0.02315, 0.0, 0.0, 1.0, 0.02315, 0.0, 0.0, 1.0, 0.02315, 0.0, 0.0, 1.0, 0.02315, 0.0, 0.0, 1.0, 0.02315, 0.0, 0.0, 1.0, 0.02315, 0.0, 0.0, 1.0, 0.02315, 0.0, 0.0, 1.0, 0.02315, 0.0, 0.0, 1.0, 0.02315, 0.0, 0.0, 1.0, 0.02315, 0.0, 0.0, 1.0, 0.02315, 0.0, 0.0, 1.0, 0.02315, 0.0, 0.0, 1.0, 0.02315, 0.0, 0.0, 1.0])
me_exec2_1.materials.append(mat_exec2_1)
me_exec2_1.use_remesh_preserve_volume = False
me_exec2_1.use_remesh_preserve_attributes = False
me_exec2_1.use_mirror_vertex_groups = False
me_exec2_1.update()

# ---- objects
ob_exec2_1 = bpy.data.objects.new('exec2_1', me_exec2_1)

# ---- transforms, parenting, visibility, modifiers, constraints
ob_exec2_1.location = (0.0, 0.0, 0.0)
ob_exec2_1.lineart.crease_threshold = 0.0

# ---- collection membership
col_collection_1.objects.link(ob_exec2_1)

# ---- scene / render settings (as saved in the file)
scene.frame_start = 1; scene.frame_end = 2; scene.frame_set(1)
scene.render.engine = 'BLENDER_EEVEE_NEXT'
scene.render.resolution_percentage = 50
scene.render.dither_intensity = 0.0
scene.cycles.use_denoising = False
scene.cycles.samples = 10
scene.cycles.sampling_pattern = 'TABULATED_SOBOL'
scene.cycles.light_sampling_threshold = 0.0
scene.cycles.use_adaptive_sampling = False
scene.cycles.use_light_tree = False
scene.cycles.blur_glossy = 0.0
scene.cycles.pixel_filter_type = 'GAUSSIAN'
scene.cycles.sample_clamp_indirect = 0.0
scene.view_settings.view_transform = 'Standard'
bpy.context.view_layer.update()

# ---- added for rendering (the .blend has no active camera and no usable light): camera, sun
cam_auto = bpy.data.cameras.new('AutoCamera')
cam_auto.lens = 50.0
cam_auto.sensor_width = 36.0
cam_auto.clip_end = 1000.0
ob_auto_camera = bpy.data.objects.new('AutoCamera', cam_auto)
scene.collection.objects.link(ob_auto_camera)
ob_auto_camera.location = (3.34972, -2.74967, 2.67978)
ob_auto_camera.rotation_euler = (1.09748, -7.21219e-08, 0.694738)
scene.camera = ob_auto_camera
light_auto_sun = bpy.data.lights.new('AutoSun', 'SUN')
light_auto_sun.energy = 3.0
light_auto_sun.angle = 0.0523599
ob_auto_sun = bpy.data.objects.new('AutoSun', light_auto_sun)
scene.collection.objects.link(ob_auto_sun)
ob_auto_sun.rotation_euler = (0.872665, 0.174533, 0.523599)
bpy.context.view_layer.update()
